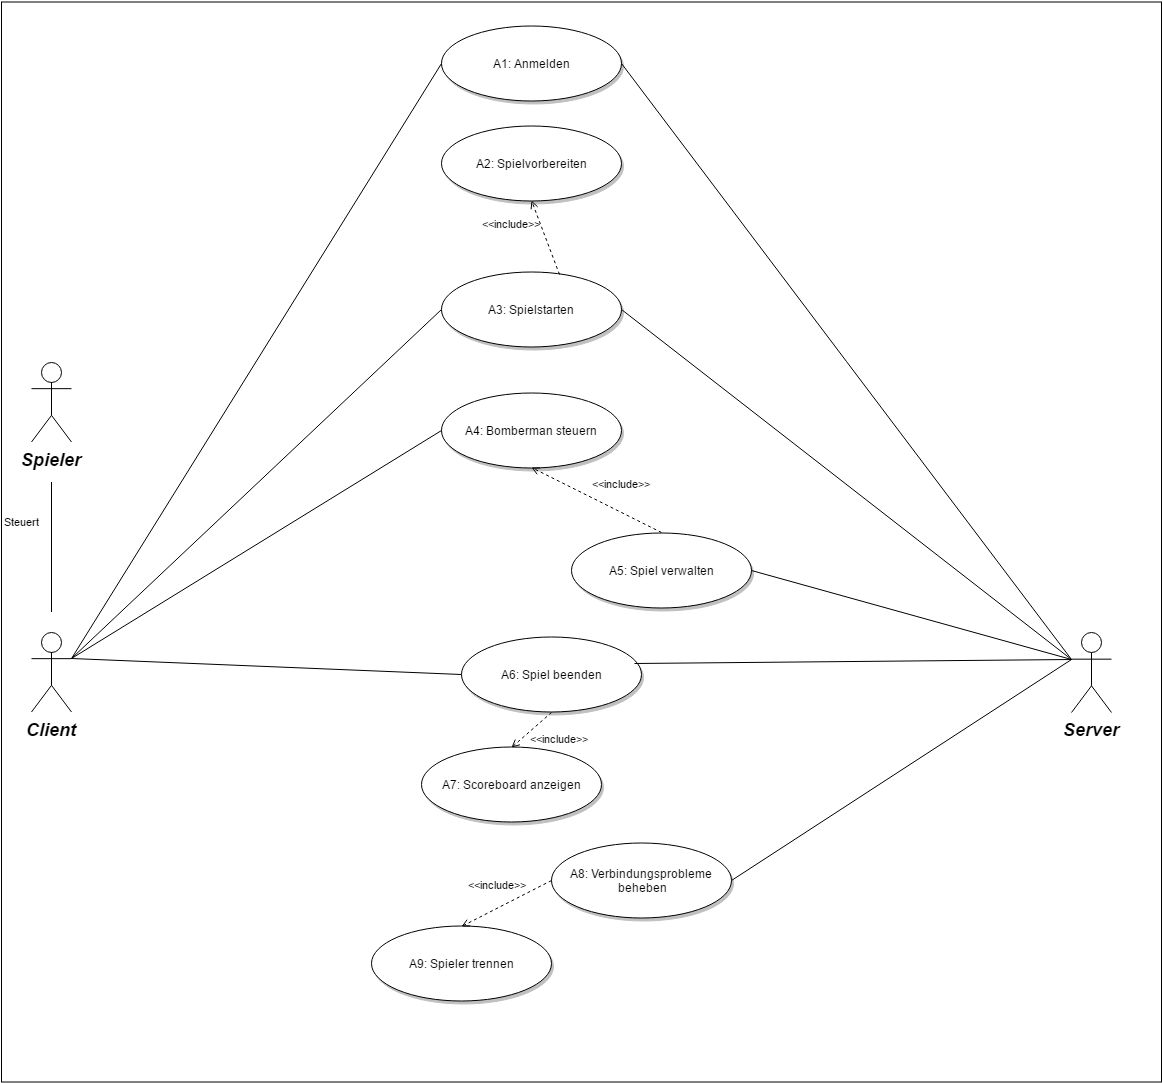

The diagram above was exported from draw.io. Its source (the exported page's mxGraphModel, read from the mxfile embedded in the PNG):
<mxGraphModel dx="1670" dy="2518.5" grid="1" gridSize="10" guides="1" tooltips="1" connect="1" arrows="1" fold="1" page="1" pageScale="1.5" pageWidth="826" pageHeight="1169" math="0" shadow="0">
  <root>
    <mxCell id="0" style=";html=1;" />
    <mxCell id="1" style=";html=1;" parent="0" />
    <mxCell id="5152e380d12fb8e5-140" value="" style="whiteSpace=wrap;html=1;" vertex="1" parent="1">
      <mxGeometry x="50" y="-1740" width="1160" height="1080" as="geometry" />
    </mxCell>
    <mxCell id="90" value="Spieler&lt;div&gt;&lt;br&gt;&lt;/div&gt;" style="shape=umlActor;verticalLabelPosition=bottom;verticalAlign=top;fillColor=#FFFFFF;strokeColor=#000000;fontStyle=3;fontSize=18;fontFamily=Helvetica;strokeWidth=1;html=1;gradientColor=none;" vertex="1" parent="1">
      <mxGeometry x="80" y="-1380" width="40" height="80" as="geometry" />
    </mxCell>
    <mxCell id="91" value="Client&lt;div&gt;&lt;br&gt;&lt;/div&gt;" style="shape=umlActor;verticalLabelPosition=bottom;verticalAlign=top;fillColor=#FFFFFF;strokeColor=#000000;fontStyle=3;fontSize=18;fontFamily=Helvetica;strokeWidth=1;html=1;gradientColor=none;" vertex="1" parent="1">
      <mxGeometry x="80" y="-1110" width="40" height="80" as="geometry" />
    </mxCell>
    <mxCell id="92" value="Server&lt;div&gt;&lt;br&gt;&lt;/div&gt;" style="shape=umlActor;verticalLabelPosition=bottom;verticalAlign=top;fillColor=#FFFFFF;strokeColor=#000000;fontStyle=3;fontSize=18;fontFamily=Helvetica;strokeWidth=1;html=1;gradientColor=none;" vertex="1" parent="1">
      <mxGeometry x="1120" y="-1109.5" width="40" height="80" as="geometry" />
    </mxCell>
    <mxCell id="121" value="A1: Anmelden" style="shape=mxgraph.flowchart.on-page_reference;fillColor=#FFFFFF;strokeColor=#000000;strokeWidth=1;shadow=1;gradientColor=none;html=1;" vertex="1" parent="1">
      <mxGeometry x="490" y="-1716.5" width="180" height="75" as="geometry" />
    </mxCell>
    <mxCell id="122" value="A3: Spielstarten" style="shape=mxgraph.flowchart.on-page_reference;fillColor=#FFFFFF;strokeColor=#000000;strokeWidth=1;shadow=1;gradientColor=none;html=1;" vertex="1" parent="1">
      <mxGeometry x="490" y="-1470" width="180" height="75" as="geometry" />
    </mxCell>
    <mxCell id="123" value="A4: Bomberman steuern" style="shape=mxgraph.flowchart.on-page_reference;fillColor=#FFFFFF;strokeColor=#000000;strokeWidth=1;shadow=1;gradientColor=none;html=1;" vertex="1" parent="1">
      <mxGeometry x="490" y="-1349.5" width="180" height="75" as="geometry" />
    </mxCell>
    <mxCell id="128" value="A8: Verbindungsprobleme&lt;br&gt;&amp;nbsp;beheben" style="shape=mxgraph.flowchart.on-page_reference;fillColor=#FFFFFF;strokeColor=#000000;strokeWidth=1;shadow=1;gradientColor=none;html=1;" vertex="1" parent="1">
      <mxGeometry x="600" y="-899.5" width="180" height="75" as="geometry" />
    </mxCell>
    <mxCell id="129" value="A7: Scoreboard anzeigen" style="shape=mxgraph.flowchart.on-page_reference;fillColor=#FFFFFF;strokeColor=#000000;strokeWidth=1;shadow=1;gradientColor=none;html=1;" vertex="1" parent="1">
      <mxGeometry x="470" y="-995" width="180" height="75" as="geometry" />
    </mxCell>
    <mxCell id="130" value="A6: Spiel beenden" style="shape=mxgraph.flowchart.on-page_reference;fillColor=#FFFFFF;strokeColor=#000000;strokeWidth=1;shadow=1;gradientColor=none;html=1;" vertex="1" parent="1">
      <mxGeometry x="510" y="-1105" width="180" height="75" as="geometry" />
    </mxCell>
    <mxCell id="132" value="A5: Spiel verwalten" style="shape=mxgraph.flowchart.on-page_reference;fillColor=#FFFFFF;strokeColor=#000000;strokeWidth=1;shadow=1;gradientColor=none;html=1;" vertex="1" parent="1">
      <mxGeometry x="620" y="-1209.5" width="180" height="75" as="geometry" />
    </mxCell>
    <mxCell id="344719454bc77caf-172" value="Steuert" style="endArrow=none;html=1;" edge="1" parent="1">
      <mxGeometry x="0.3846" y="30" width="50" height="50" relative="1" as="geometry">
        <mxPoint x="100" y="-1130" as="sourcePoint" />
        <mxPoint x="100" y="-1260" as="targetPoint" />
        <Array as="points" />
        <mxPoint as="offset" />
      </mxGeometry>
    </mxCell>
    <mxCell id="344719454bc77caf-175" value="" style="endArrow=none;html=1;entryX=0;entryY=0.5;entryPerimeter=0;exitX=1;exitY=0.3333333333333333;exitPerimeter=0;" edge="1" parent="1" source="91" target="121">
      <mxGeometry x="130" y="-1425" width="50" height="50" as="geometry">
        <mxPoint x="140" y="-1110" as="sourcePoint" />
        <mxPoint x="340" y="-1425" as="targetPoint" />
      </mxGeometry>
    </mxCell>
    <mxCell id="344719454bc77caf-176" value="" style="endArrow=none;html=1;entryX=0;entryY=0.5;entryPerimeter=0;exitX=1;exitY=0.3333333333333333;exitPerimeter=0;" edge="1" parent="1" source="91" target="122">
      <mxGeometry x="140" y="-1415" width="50" height="50" as="geometry">
        <mxPoint x="140" y="-1090" as="sourcePoint" />
        <mxPoint x="350" y="-1415" as="targetPoint" />
      </mxGeometry>
    </mxCell>
    <mxCell id="344719454bc77caf-177" value="" style="endArrow=none;html=1;entryX=0;entryY=0.5;entryPerimeter=0;exitX=1;exitY=0.3333333333333333;exitPerimeter=0;" edge="1" parent="1" source="91" target="123">
      <mxGeometry x="150" y="-1405" width="50" height="50" as="geometry">
        <mxPoint x="150" y="-1080" as="sourcePoint" />
        <mxPoint x="360" y="-1405" as="targetPoint" />
      </mxGeometry>
    </mxCell>
    <mxCell id="344719454bc77caf-178" value="" style="endArrow=none;html=1;exitX=0;exitY=0.3333333333333333;exitPerimeter=0;entryX=1;entryY=0.5;entryPerimeter=0;" edge="1" parent="1" source="92" target="128">
      <mxGeometry width="50" height="50" relative="1" as="geometry">
        <mxPoint x="1010" y="-1305" as="sourcePoint" />
        <mxPoint x="1060" y="-1355" as="targetPoint" />
      </mxGeometry>
    </mxCell>
    <mxCell id="344719454bc77caf-180" value="" style="endArrow=none;html=1;exitX=0;exitY=0.3333333333333333;exitPerimeter=0;entryX=0.961;entryY=0.347;entryPerimeter=0;" edge="1" parent="1" source="92" target="130">
      <mxGeometry x="910" y="-1340" width="50" height="50" as="geometry">
        <mxPoint x="1080" y="-1197" as="sourcePoint" />
        <mxPoint x="910" y="-1340" as="targetPoint" />
      </mxGeometry>
    </mxCell>
    <mxCell id="344719454bc77caf-181" value="" style="endArrow=none;html=1;exitX=0;exitY=0.3333333333333333;exitPerimeter=0;entryX=1;entryY=0.5;entryPerimeter=0;" edge="1" parent="1" source="92" target="132">
      <mxGeometry x="870" y="-1280" width="50" height="50" as="geometry">
        <mxPoint x="1040" y="-1137" as="sourcePoint" />
        <mxPoint x="870" y="-1280" as="targetPoint" />
      </mxGeometry>
    </mxCell>
    <mxCell id="344719454bc77caf-183" value="" style="endArrow=none;html=1;entryX=1;entryY=0.5;entryPerimeter=0;exitX=0;exitY=0.3333333333333333;exitPerimeter=0;" edge="1" parent="1" source="92" target="121">
      <mxGeometry x="140" y="-1415" width="50" height="50" as="geometry">
        <mxPoint x="130" y="-1073" as="sourcePoint" />
        <mxPoint x="500" y="-1527" as="targetPoint" />
      </mxGeometry>
    </mxCell>
    <mxCell id="344719454bc77caf-186" value="" style="endArrow=none;html=1;entryX=0;entryY=0.3333333333333333;entryPerimeter=0;exitX=1;exitY=0.5;exitPerimeter=0;" edge="1" parent="1" source="122" target="92">
      <mxGeometry x="150" y="-1405" width="50" height="50" as="geometry">
        <mxPoint x="140" y="-1063" as="sourcePoint" />
        <mxPoint x="510" y="-1517" as="targetPoint" />
      </mxGeometry>
    </mxCell>
    <mxCell id="344719454bc77caf-198" value="" style="endArrow=none;html=1;entryX=0;entryY=0.5;entryPerimeter=0;exitX=1;exitY=0.3333333333333333;exitPerimeter=0;" edge="1" parent="1" source="91" target="130">
      <mxGeometry x="170" y="-1385" width="50" height="50" as="geometry">
        <mxPoint x="140" y="-1063" as="sourcePoint" />
        <mxPoint x="340" y="-1162" as="targetPoint" />
      </mxGeometry>
    </mxCell>
    <mxCell id="344719454bc77caf-199" value="A9: Spieler trennen" style="shape=mxgraph.flowchart.on-page_reference;fillColor=#FFFFFF;strokeColor=#000000;strokeWidth=1;shadow=1;gradientColor=none;html=1;" vertex="1" parent="1">
      <mxGeometry x="420" y="-815.9705882352941" width="180" height="75" as="geometry" />
    </mxCell>
    <mxCell id="5152e380d12fb8e5-132" value="A2: Spielvorbereiten" style="shape=mxgraph.flowchart.on-page_reference;fillColor=#FFFFFF;strokeColor=#000000;strokeWidth=1;shadow=1;gradientColor=none;html=1;" vertex="1" parent="1">
      <mxGeometry x="490" y="-1616.5" width="180" height="75" as="geometry" />
    </mxCell>
    <mxCell id="5152e380d12fb8e5-135" value="&amp;lt;&amp;lt;include&amp;gt;&amp;gt;" style="edgeStyle=none;html=1;endArrow=open;verticalAlign=bottom;dashed=1;labelBackgroundColor=none;exitX=0.5;exitY=1;exitPerimeter=0;entryX=0.5;entryY=0;entryPerimeter=0;" edge="1" parent="1" source="130" target="129">
      <mxGeometry x="-0.3632" y="31" width="160" relative="1" as="geometry">
        <mxPoint x="360" y="-1025" as="sourcePoint" />
        <mxPoint x="520" y="-1025" as="targetPoint" />
        <mxPoint as="offset" />
      </mxGeometry>
    </mxCell>
    <mxCell id="5152e380d12fb8e5-136" value="&amp;lt;&amp;lt;include&amp;gt;&amp;gt;" style="edgeStyle=none;html=1;endArrow=open;verticalAlign=bottom;dashed=1;labelBackgroundColor=none;exitX=0;exitY=0.5;exitPerimeter=0;entryX=0.5;entryY=0;entryPerimeter=0;" edge="1" parent="1" source="128" target="344719454bc77caf-199">
      <mxGeometry x="-50" y="200" width="160" as="geometry">
        <mxPoint x="539.6666666666667" y="-634.8333333333333" as="sourcePoint" />
        <mxPoint x="537.9411764705883" y="-817.0294117647059" as="targetPoint" />
        <mxPoint x="-9" y="-10" as="offset" />
      </mxGeometry>
    </mxCell>
    <mxCell id="5152e380d12fb8e5-137" value="&amp;lt;&amp;lt;include&amp;gt;&amp;gt;" style="edgeStyle=none;html=1;endArrow=open;verticalAlign=bottom;dashed=1;labelBackgroundColor=none;entryX=0.5;entryY=1;entryPerimeter=0;exitX=0.5;exitY=0;exitPerimeter=0;" edge="1" parent="1" source="132" target="123">
      <mxGeometry width="160" as="geometry">
        <mxPoint x="560" y="-1180" as="sourcePoint" />
        <mxPoint x="559.6666666666667" y="-779.8333333333333" as="targetPoint" />
        <mxPoint x="25" y="-8" as="offset" />
      </mxGeometry>
    </mxCell>
    <mxCell id="5152e380d12fb8e5-139" value="&amp;lt;&amp;lt;include&amp;gt;&amp;gt;" style="edgeStyle=none;html=1;endArrow=open;verticalAlign=bottom;dashed=1;labelBackgroundColor=none;exitX=0.655;exitY=0.032;exitPerimeter=0;entryX=0.5;entryY=1;entryPerimeter=0;" edge="1" parent="1" source="122" target="5152e380d12fb8e5-132">
      <mxGeometry width="160" as="geometry">
        <mxPoint x="660.294117647059" y="-1051.735294117647" as="sourcePoint" />
        <mxPoint x="597.9411764705883" y="-1007.0294117647059" as="targetPoint" />
        <mxPoint x="-34" y="-5" as="offset" />
      </mxGeometry>
    </mxCell>
  </root>
</mxGraphModel>